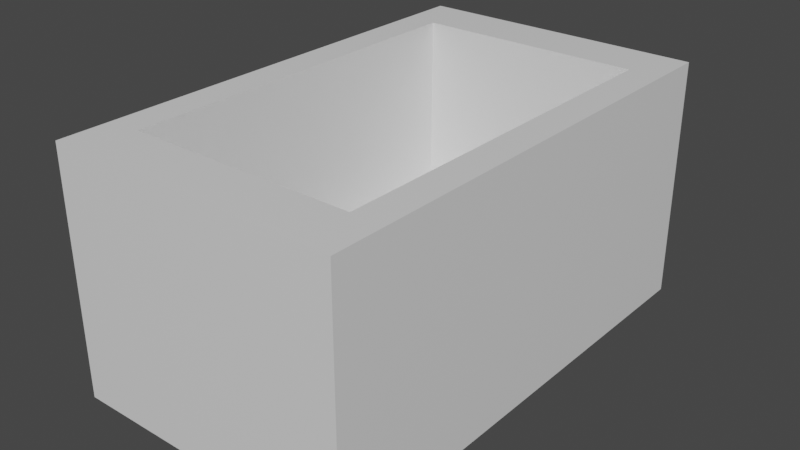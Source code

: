 # Source: Toy_Box.blend  (saved by Blender 2.80.75; exported with 4.5.12 LTS)
import bpy
from mathutils import Matrix  # noqa: F401  (used for matrix-valued properties, if any)

bpy.ops.wm.read_factory_settings(use_empty=True)
scene = bpy.context.scene
scene.name = 'Scene'

# ---- collections
col_collection = bpy.data.collections.new('Collection'); scene.collection.children.link(col_collection)

# ---- materials (node trees are filled in below, after node groups)
mat_material = bpy.data.materials.new('Material')
mat_material.alpha_threshold = 0.0
mat_material.use_transparent_shadow = False
mat_material.line_color = (0.0, 0.0, 0.0, 1.0)

# ---- material node trees
mat_material.use_nodes = True; mat_material.node_tree.nodes.clear()
_N = mat_material.node_tree.nodes; _L = mat_material.node_tree.links
n0 = _N.new('ShaderNodeOutputMaterial'); n0.name = 'Material Output'; n0.location = (300, 300)
n1 = _N.new('ShaderNodeBsdfPrincipled'); n1.name = 'Principled BSDF'; n1.location = (10, 300)
n1.distribution = 'GGX'
n1.subsurface_method = 'BURLEY'
n1.inputs[2].default_value = 0.4
n1.inputs[3].default_value = 1.45
n1.inputs[27].default_value = (0.0, 0.0, 0.0, 1.0)
n1.inputs[28].default_value = 1.0
_L.new(n1.outputs[0], n0.inputs[0])
n0.is_active_output = True

# ---- world
world_world = bpy.data.worlds.new('World'); scene.world = world_world
world_world.use_nodes = True; world_world.node_tree.nodes.clear()
_N = world_world.node_tree.nodes; _L = world_world.node_tree.links
n0 = _N.new('ShaderNodeOutputWorld'); n0.name = 'World Output'; n0.location = (300, 300)
n1 = _N.new('ShaderNodeBackground'); n1.name = 'Background'; n1.location = (10, 300)
n1.inputs[0].default_value = (0.05088, 0.05088, 0.05088, 1.0)
_L.new(n1.outputs[0], n0.inputs[0])
n0.is_active_output = True
world_world.color = (0.05088, 0.05088, 0.05088)
world_world.use_sun_shadow = False
world_world.sun_shadow_jitter_overblur = 0.0

# ---- meshes
me_cube = bpy.data.meshes.new('Cube')
me_cube.from_pydata([(0.7792, 0.7792, 1.0), (1.0, 1.0, -1.0), (0.7792, -0.7792, 1.0), (1.0, -1.0, -1.0), (-0.7792, 0.7792, 1.0), (-1.0, 1.0, -1.0), (-0.7792, -0.7792, 1.0), (-1.0, -1.0, -1.0), (1.0, -1.0, 1.0), (-1.0, -1.0, 1.0), (1.0, 1.0, 1.0), (-1.0, 1.0, 1.0), (1.0, -1.0, 9.0), (-1.0, -1.0, 9.0), (1.0, 1.0, 9.0), (-1.0, 1.0, 9.0), (0.7792, -0.7792, 9.0), (-0.7792, -0.7792, 9.0), (0.7792, 0.7792, 9.0), (-0.7792, 0.7792, 9.0)], [], [(0, 4, 6, 2), (3, 8, 9, 7), (7, 9, 11, 5), (5, 1, 3, 7), (1, 10, 8, 3), (5, 11, 10, 1), (10, 11, 15, 14), (2, 6, 17, 16), (6, 4, 19, 17), (8, 10, 14, 12), (16, 17, 13, 12), (18, 16, 12, 14), (17, 19, 15, 13), (19, 18, 14, 15), (9, 8, 12, 13), (4, 0, 18, 19), (0, 2, 16, 18), (11, 9, 13, 15)])
_uv = me_cube.uv_layers.new(name='UVMap')
_uv.uv.foreach_set('vector', [0.4026, 0.0276, 0.5974, 0.0276, 0.5974, 0.2224, 0.4026, 0.2224, 0.375, 0.25, 0.625, 0.25, 0.625, 0.5, 0.375, 0.5, 0.375, 0.5, 0.625, 0.5, 0.625, 0.75, 0.375, 0.75, 0.375, 0.75, 0.625, 0.75, 0.625, 1.0, 0.375, 1.0, 0.125, 0.5, 0.375, 0.5, 0.375, 0.75, 0.125, 0.75, 0.625, 0.5, 0.875, 0.5, 0.875, 0.75, 0.625, 0.75, 0.875, 0.75, 0.875, 0.5, 0.875, 0.5, 0.875, 0.75, 0.4026, 0.2224, 0.5974, 0.2224, 0.5974, 0.2224, 0.4026, 0.2224, 0.5974, 0.2224, 0.5974, 0.0276, 0.5974, 0.0276, 0.5974, 0.2224, 0.375, 0.75, 0.375, 0.5, 0.375, 0.5, 0.375, 0.75, 0.4026, 0.2224, 0.5974, 0.2224, 0.625, 0.25, 0.375, 0.25, 0.4026, 0.0276, 0.4026, 0.2224, 0.375, 0.25, 0.375, 0.0, 0.5974, 0.2224, 0.5974, 0.0276, 0.625, 0.0, 0.625, 0.25, 0.5974, 0.0276, 0.4026, 0.0276, 0.375, 0.0, 0.625, 0.0, 0.625, 0.5, 0.625, 0.25, 0.625, 0.25, 0.625, 0.5, 0.5974, 0.0276, 0.4026, 0.0276, 0.4026, 0.0276, 0.5974, 0.0276, 0.4026, 0.0276, 0.4026, 0.2224, 0.4026, 0.2224, 0.4026, 0.0276, 0.625, 0.75, 0.625, 0.5, 0.625, 0.5, 0.625, 0.75])
me_cube.materials.append(mat_material)
me_cube.use_remesh_preserve_volume = False
me_cube.use_remesh_preserve_attributes = False
me_cube.use_mirror_vertex_groups = False
me_cube.update()

# ---- objects
ob_cube = bpy.data.objects.new('Cube', me_cube)

# ---- transforms, parenting, visibility, modifiers, constraints
ob_cube.location = (0.0, 0.0, 0.0)
ob_cube.scale = (3.0, 5.0, 0.5)
ob_cube.lock_rotations_4d = False
ob_cube.empty_display_type = 'ARROWS'
ob_cube.lineart.crease_threshold = 0.0

# ---- collection membership
col_collection.objects.link(ob_cube)

# ---- scene / render settings (as saved in the file)
scene.frame_start = 1; scene.frame_end = 250; scene.frame_set(1)
scene.render.engine = 'BLENDER_EEVEE_NEXT'
scene.cycles.use_denoising = False
scene.cycles.samples = 128
scene.cycles.sampling_pattern = 'TABULATED_SOBOL'
scene.cycles.use_adaptive_sampling = False
scene.cycles.use_light_tree = False
scene.view_settings.view_transform = 'Filmic'
bpy.context.view_layer.update()

# ---- added for rendering (the .blend has no active camera and no usable light): camera, sun
cam_auto = bpy.data.cameras.new('AutoCamera')
cam_auto.lens = 50.0
cam_auto.sensor_width = 36.0
cam_auto.clip_end = 1000.0
ob_auto_camera = bpy.data.objects.new('AutoCamera', cam_auto)
scene.collection.objects.link(ob_auto_camera)
ob_auto_camera.location = (11.7398, -14.0877, 11.3918)
ob_auto_camera.rotation_euler = (1.09748, -7.21219e-08, 0.694738)
scene.camera = ob_auto_camera
light_auto_sun = bpy.data.lights.new('AutoSun', 'SUN')
light_auto_sun.energy = 3.0
light_auto_sun.angle = 0.0523599
ob_auto_sun = bpy.data.objects.new('AutoSun', light_auto_sun)
scene.collection.objects.link(ob_auto_sun)
ob_auto_sun.rotation_euler = (0.872665, 0.174533, 0.523599)
bpy.context.view_layer.update()
